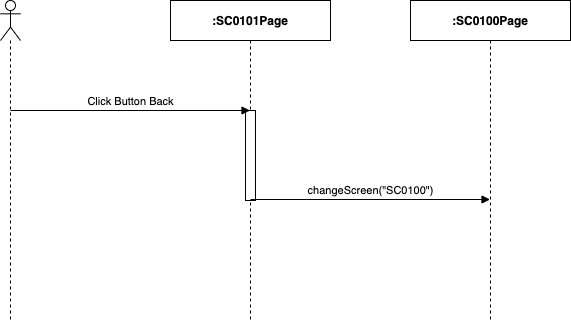

The diagram above was exported from draw.io. Its source (the exported page's mxGraphModel, read from the mxfile embedded in the PNG):
<mxGraphModel dx="1346" dy="748" grid="1" gridSize="10" guides="1" tooltips="1" connect="1" arrows="1" fold="1" page="1" pageScale="1" pageWidth="850" pageHeight="1100" math="0" shadow="0">
  <root>
    <mxCell id="WzPLBZ7UQiExCuRHvYpu-0" />
    <mxCell id="WzPLBZ7UQiExCuRHvYpu-1" parent="WzPLBZ7UQiExCuRHvYpu-0" />
    <mxCell id="XwIDMw8iYYp42lEtD9Hl-0" value="" style="shape=umlLifeline;participant=umlActor;perimeter=lifelinePerimeter;whiteSpace=wrap;html=1;container=1;collapsible=0;recursiveResize=0;verticalAlign=top;spacingTop=36;outlineConnect=0;" parent="WzPLBZ7UQiExCuRHvYpu-1" vertex="1">
      <mxGeometry x="310" y="80" width="20" height="320" as="geometry" />
    </mxCell>
    <mxCell id="XwIDMw8iYYp42lEtD9Hl-1" value="&lt;b&gt;:SC0101Page&lt;/b&gt;" style="shape=umlLifeline;perimeter=lifelinePerimeter;whiteSpace=wrap;html=1;container=1;collapsible=0;recursiveResize=0;outlineConnect=0;" parent="WzPLBZ7UQiExCuRHvYpu-1" vertex="1">
      <mxGeometry x="480" y="80" width="160" height="320" as="geometry" />
    </mxCell>
    <mxCell id="XwIDMw8iYYp42lEtD9Hl-2" value="" style="html=1;points=[];perimeter=orthogonalPerimeter;" parent="XwIDMw8iYYp42lEtD9Hl-1" vertex="1">
      <mxGeometry x="75" y="110" width="10" height="90" as="geometry" />
    </mxCell>
    <mxCell id="XwIDMw8iYYp42lEtD9Hl-3" value="&lt;b&gt;:SC0100Page&lt;/b&gt;" style="shape=umlLifeline;perimeter=lifelinePerimeter;whiteSpace=wrap;html=1;container=1;collapsible=0;recursiveResize=0;outlineConnect=0;" parent="WzPLBZ7UQiExCuRHvYpu-1" vertex="1">
      <mxGeometry x="720" y="80" width="160" height="320" as="geometry" />
    </mxCell>
    <mxCell id="XwIDMw8iYYp42lEtD9Hl-4" value="Click Button Back" style="html=1;verticalAlign=bottom;endArrow=block;" parent="WzPLBZ7UQiExCuRHvYpu-1" target="XwIDMw8iYYp42lEtD9Hl-1" edge="1">
      <mxGeometry width="80" relative="1" as="geometry">
        <mxPoint x="320" y="190" as="sourcePoint" />
        <mxPoint x="400" y="190" as="targetPoint" />
      </mxGeometry>
    </mxCell>
    <mxCell id="XwIDMw8iYYp42lEtD9Hl-8" value="changeScreen(&quot;SC0100&quot;)" style="html=1;verticalAlign=bottom;endArrow=block;" parent="WzPLBZ7UQiExCuRHvYpu-1" edge="1">
      <mxGeometry width="80" relative="1" as="geometry">
        <mxPoint x="560" y="279" as="sourcePoint" />
        <mxPoint x="799.5" y="279" as="targetPoint" />
      </mxGeometry>
    </mxCell>
  </root>
</mxGraphModel>